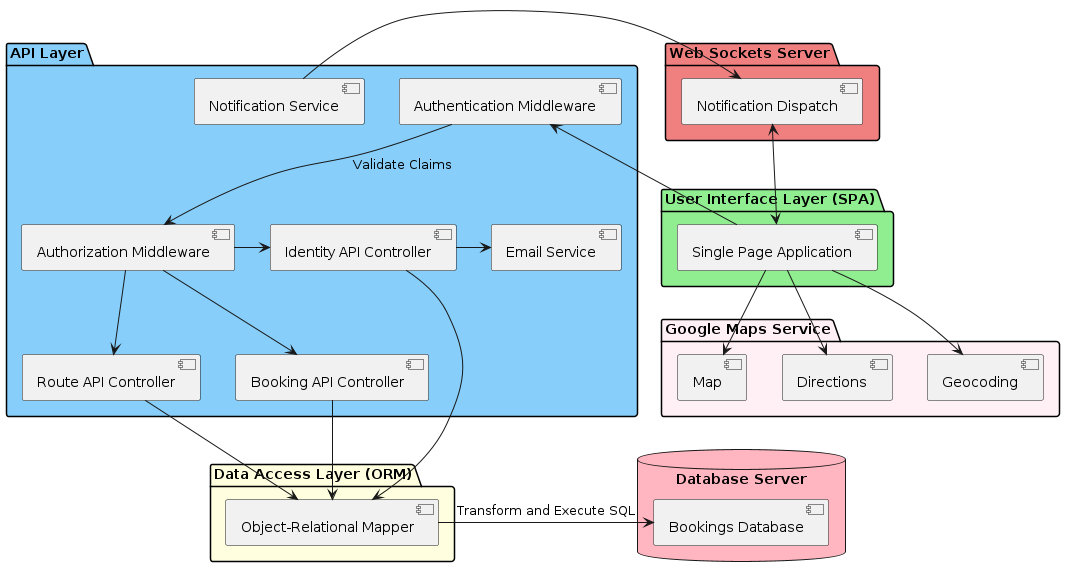

The diagram above was rendered by PlantUML. Its source (embedded in the PNG):
@startuml
package "User Interface Layer (SPA)" #LightGreen {
  [Single Page Application] as SPA
}

package "Google Maps Service" #LavenderBlush {
    [Map]
    [Directions]
    [Geocoding]
}

package "API Layer" #LightSkyBlue {
  [Identity API Controller] as IdentityAPI
  [Authentication Middleware] as AuthMiddleware
  [Authorization Middleware] as AuthorizationAPI
  [Route API Controller] as RouteAPI
  [Booking API Controller] as BookingAPI
  [Email Service] as EmailService
  [Notification Service] as Notif
}

package "Web Sockets Server" #LightCoral {
    [Notification Dispatch] as NotifDisp
}

package "Data Access Layer (ORM)" #LightYellow {
  [Object-Relational Mapper] as ORM
}

database "Database Server" #LightPink {
    [Bookings Database] as DB
}

SPA -> AuthMiddleware
SPA --> Map
SPA --> Directions
SPA --> Geocoding
Notif -> NotifDisp
AuthMiddleware --> AuthorizationAPI : Validate Claims
AuthorizationAPI -> IdentityAPI
AuthorizationAPI --> RouteAPI
AuthorizationAPI --> BookingAPI
IdentityAPI -> "ORM"
RouteAPI -> "ORM"
BookingAPI --> "ORM"
IdentityAPI -> EmailService
ORM -> "DB" : Transform and Execute SQL
NotifDisp <--> SPA

@enduml